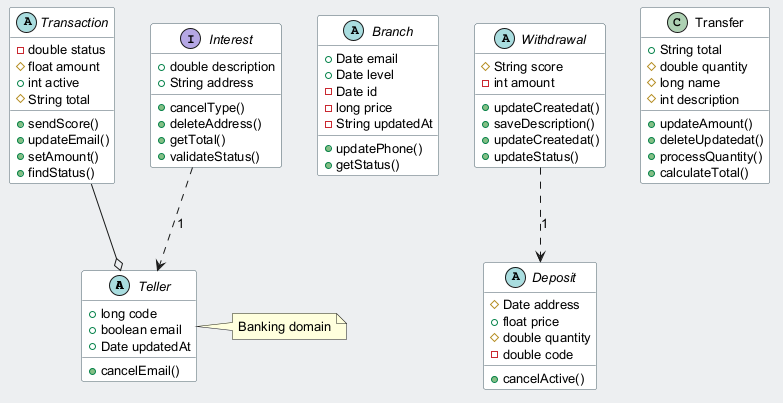

The diagram above was rendered by PlantUML. Its source (embedded in the PNG):
@startuml
skinparam backgroundColor #ECEFF1
skinparam classBackgroundColor #FFFFFF
skinparam classBorderColor #455A64
skinparam defaultFontSize 13
abstract class Teller {
  +long code
  +boolean email
  +Date updatedAt
  +cancelEmail()
}
abstract class Branch {
  +Date email
  +Date level
  -Date id
  -long price
  -String updatedAt
  +updatePhone()
  +getStatus()
}
abstract class Transaction {
  -double status
  #float amount
  +int active
  #String total
  +sendScore()
  +updateEmail()
  +setAmount()
  +findStatus()
}
abstract class Withdrawal {
  #String score
  -int amount
  +updateCreatedat()
  +saveDescription()
  +updateCreatedat()
  +updateStatus()
}
interface Interest {
  +double description
  +String address
  +cancelType()
  +deleteAddress()
  +getTotal()
  +validateStatus()
}
class Transfer {
  +String total
  #double quantity
  #long name
  #int description
  +updateAmount()
  +deleteUpdatedat()
  +processQuantity()
  +calculateTotal()
}
abstract class Deposit {
  #Date address
  +float price
  #double quantity
  -double code
  +cancelActive()
}
Interest ..> Teller : "1"
Transaction --o Teller
Withdrawal ..> Deposit : "1"
note right of Teller : Banking domain
@enduml